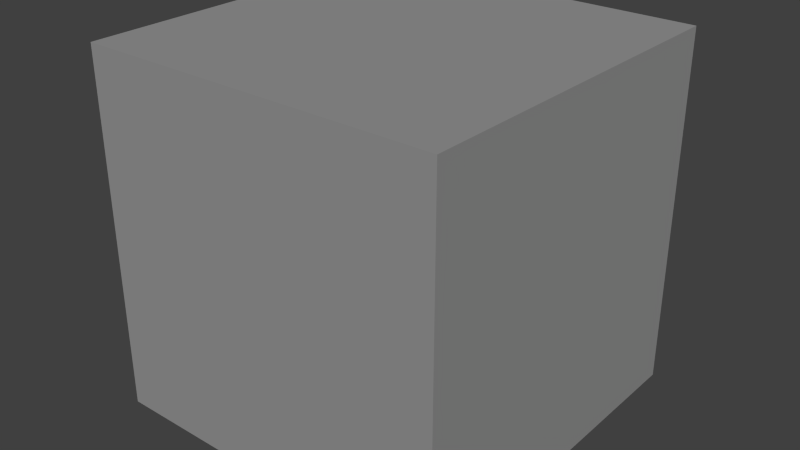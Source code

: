 # Source: Box.blend  (saved by Blender 2.72.0; exported with 4.5.12 LTS)
import bpy
from mathutils import Matrix  # noqa: F401  (used for matrix-valued properties, if any)

bpy.ops.wm.read_factory_settings(use_empty=True)
scene = bpy.context.scene
scene.name = 'Scene'

# ---- collections
col_collection_1 = bpy.data.collections.new('Collection 1'); scene.collection.children.link(col_collection_1)

# ---- materials (node trees are filled in below, after node groups)
mat_material_002 = bpy.data.materials.new('Material.002')
mat_material_002.alpha_threshold = 0.0
mat_material_002.use_transparent_shadow = False
mat_material_002.diffuse_color = (0.3032, 0.3032, 0.3032, 1.0)
mat_material_002.roughness = 0.5
mat_material_002.specular_intensity = 0.0
mat_material_002.line_color = (0.0, 0.0, 0.0, 1.0)

# ---- material node trees

# ---- world
world_world = bpy.data.worlds.new('World'); scene.world = world_world
world_world.color = (0.05088, 0.05088, 0.05088)
world_world.use_sun_shadow = False
world_world.sun_shadow_jitter_overblur = 0.0
world_world.cycles.sampling_method = 'MANUAL'
world_world.cycles.sample_map_resolution = 256

# ---- meshes
me_cube_002 = bpy.data.meshes.new('Cube.002')
me_cube_002.from_pydata([(-0.1997, -0.1995, 0.0), (0.201, -0.1995, 0.0), (0.201, 0.1995, 0.0), (-0.1997, 0.1995, 0.0), (-0.1997, -0.1995, 0.4), (0.201, -0.1995, 0.4), (0.201, 0.1995, 0.4), (-0.1997, 0.1995, 0.4)], [], [(0, 3, 2, 1), (4, 5, 6, 7), (0, 1, 5, 4), (1, 2, 6, 5), (2, 3, 7, 6), (4, 7, 3, 0)])
me_cube_002.materials.append(mat_material_002)
me_cube_002.use_remesh_preserve_volume = False
me_cube_002.use_remesh_preserve_attributes = False
me_cube_002.use_mirror_vertex_groups = False
me_cube_002.update()

# ---- objects
ob_cube_001 = bpy.data.objects.new('Cube.001', me_cube_002)

# ---- transforms, parenting, visibility, modifiers, constraints
ob_cube_001.location = (0.0, 0.0, 0.0)
ob_cube_001.lock_rotations_4d = False
ob_cube_001.empty_display_type = 'ARROWS'
ob_cube_001.lineart.crease_threshold = 0.0

# ---- collection membership
col_collection_1.objects.link(ob_cube_001)

# ---- scene / render settings (as saved in the file)
scene.frame_start = 1; scene.frame_end = 250; scene.frame_set(1)
scene.render.engine = 'BLENDER_EEVEE_NEXT'
scene.render.resolution_percentage = 50
scene.render.dither_intensity = 0.0
scene.cycles.use_denoising = False
scene.cycles.samples = 10
scene.cycles.sampling_pattern = 'TABULATED_SOBOL'
scene.cycles.light_sampling_threshold = 0.0
scene.cycles.use_adaptive_sampling = False
scene.cycles.use_light_tree = False
scene.cycles.blur_glossy = 0.0
scene.cycles.volume_bounces = 1
scene.cycles.pixel_filter_type = 'GAUSSIAN'
scene.cycles.sample_clamp_indirect = 0.0
scene.view_settings.view_transform = 'Standard'
bpy.context.view_layer.update()

# ---- added for rendering (the .blend has no active camera and no usable light): camera, sun
cam_auto = bpy.data.cameras.new('AutoCamera')
cam_auto.lens = 50.0
cam_auto.sensor_width = 36.0
cam_auto.clip_end = 1000.0
ob_auto_camera = bpy.data.objects.new('AutoCamera', cam_auto)
scene.collection.objects.link(ob_auto_camera)
ob_auto_camera.location = (0.641501, -0.769055, 0.712703)
ob_auto_camera.rotation_euler = (1.09748, -7.21219e-08, 0.694738)
scene.camera = ob_auto_camera
light_auto_sun = bpy.data.lights.new('AutoSun', 'SUN')
light_auto_sun.energy = 3.0
light_auto_sun.angle = 0.0523599
ob_auto_sun = bpy.data.objects.new('AutoSun', light_auto_sun)
scene.collection.objects.link(ob_auto_sun)
ob_auto_sun.rotation_euler = (0.872665, 0.174533, 0.523599)
bpy.context.view_layer.update()
